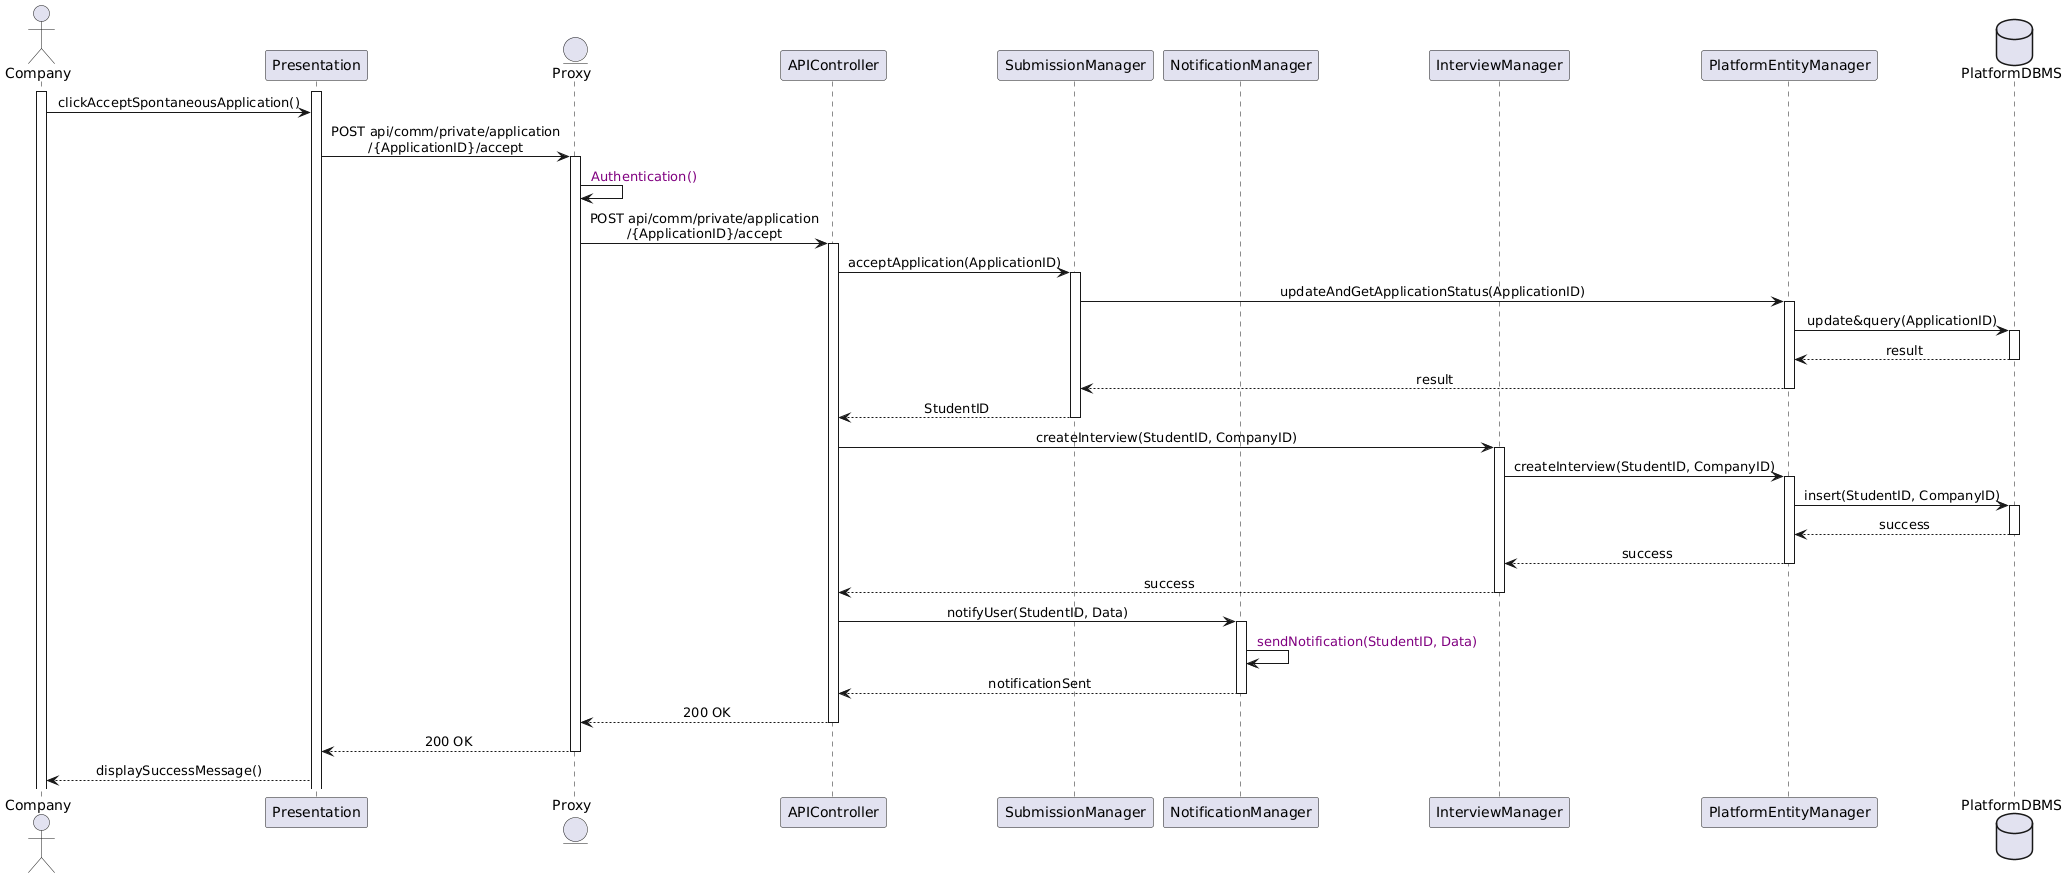

The diagram above was rendered by PlantUML. Its source (embedded in the PNG):
@startuml
skinparam sequenceMessageAlign center

actor       Company
participant Presentation
entity      Proxy
participant APIController
participant SubmissionManager
participant NotificationManager
participant InterviewManager
participant PlatformEntityManager
database    PlatformDBMS

activate Company
activate Presentation
Company -> Presentation : clickAcceptSpontaneousApplication()
Presentation -> Proxy ++ : POST api/comm/private/application\n/{ApplicationID}/accept
Proxy -> Proxy : <color:purple> Authentication()
Proxy -> APIController ++ : POST api/comm/private/application\n/{ApplicationID}/accept
APIController -> SubmissionManager ++ : acceptApplication(ApplicationID)
SubmissionManager -> PlatformEntityManager ++ : updateAndGetApplicationStatus(ApplicationID)
PlatformEntityManager -> PlatformDBMS ++ : update&query(ApplicationID)
PlatformDBMS --> PlatformEntityManager -- : result
PlatformEntityManager --> SubmissionManager -- : result
SubmissionManager --> APIController -- : StudentID

APIController -> InterviewManager ++ : createInterview(StudentID, CompanyID)
InterviewManager -> PlatformEntityManager ++ : createInterview(StudentID, CompanyID)
PlatformEntityManager -> PlatformDBMS ++ : insert(StudentID, CompanyID)
PlatformDBMS --> PlatformEntityManager -- : success
PlatformEntityManager --> InterviewManager -- : success
InterviewManager --> APIController -- : success
APIController -> NotificationManager ++ : notifyUser(StudentID, Data)
NotificationManager -> NotificationManager : <color:purple> sendNotification(StudentID, Data)
NotificationManager --> APIController -- : notificationSent
APIController --> Proxy : 200 OK 
deactivate APIController
Proxy --> Presentation : 200 OK 
deactivate Proxy
Presentation --> Company : displaySuccessMessage()
@enduml